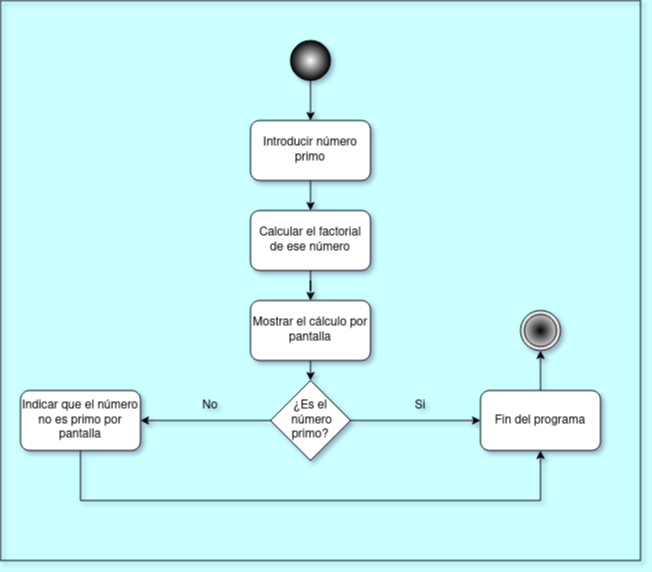

The diagram above was exported from draw.io. Its source (the exported page's mxGraphModel, read from the mxfile embedded in the PNG):
<mxGraphModel dx="1434" dy="789" grid="1" gridSize="10" guides="1" tooltips="1" connect="1" arrows="1" fold="1" page="1" pageScale="1" pageWidth="1169" pageHeight="827" background="#CCFFFF" math="0" shadow="1">
  <root>
    <mxCell id="0" />
    <mxCell id="1" parent="0" />
    <mxCell id="KhnNNgycjfnA8WjDQx8Y-8" style="edgeStyle=orthogonalEdgeStyle;rounded=0;orthogonalLoop=1;jettySize=auto;html=1;exitX=0.5;exitY=1;exitDx=0;exitDy=0;entryX=0.5;entryY=0;entryDx=0;entryDy=0;" edge="1" parent="1" source="KhnNNgycjfnA8WjDQx8Y-1" target="KhnNNgycjfnA8WjDQx8Y-2">
      <mxGeometry relative="1" as="geometry" />
    </mxCell>
    <mxCell id="KhnNNgycjfnA8WjDQx8Y-1" value="Introducir número primo" style="rounded=1;whiteSpace=wrap;html=1;" vertex="1" parent="1">
      <mxGeometry x="490" y="120" width="120" height="60" as="geometry" />
    </mxCell>
    <mxCell id="KhnNNgycjfnA8WjDQx8Y-22" style="edgeStyle=orthogonalEdgeStyle;rounded=0;orthogonalLoop=1;jettySize=auto;html=1;exitX=0.5;exitY=1;exitDx=0;exitDy=0;" edge="1" parent="1" source="KhnNNgycjfnA8WjDQx8Y-2" target="KhnNNgycjfnA8WjDQx8Y-21">
      <mxGeometry relative="1" as="geometry" />
    </mxCell>
    <mxCell id="KhnNNgycjfnA8WjDQx8Y-2" value="&lt;div&gt;Calcular el factorial de ese número&lt;br&gt;&lt;/div&gt;" style="rounded=1;whiteSpace=wrap;html=1;" vertex="1" parent="1">
      <mxGeometry x="490" y="210" width="120" height="60" as="geometry" />
    </mxCell>
    <mxCell id="KhnNNgycjfnA8WjDQx8Y-10" style="edgeStyle=orthogonalEdgeStyle;rounded=0;orthogonalLoop=1;jettySize=auto;html=1;exitX=1;exitY=0.5;exitDx=0;exitDy=0;entryX=0;entryY=0.5;entryDx=0;entryDy=0;" edge="1" parent="1" source="KhnNNgycjfnA8WjDQx8Y-3">
      <mxGeometry relative="1" as="geometry">
        <mxPoint x="720" y="420" as="targetPoint" />
      </mxGeometry>
    </mxCell>
    <mxCell id="KhnNNgycjfnA8WjDQx8Y-11" style="edgeStyle=orthogonalEdgeStyle;rounded=0;orthogonalLoop=1;jettySize=auto;html=1;exitX=0;exitY=0.5;exitDx=0;exitDy=0;entryX=1;entryY=0.5;entryDx=0;entryDy=0;" edge="1" parent="1" source="KhnNNgycjfnA8WjDQx8Y-3" target="KhnNNgycjfnA8WjDQx8Y-5">
      <mxGeometry relative="1" as="geometry" />
    </mxCell>
    <mxCell id="KhnNNgycjfnA8WjDQx8Y-3" value="&lt;div&gt;¿Es el&lt;/div&gt;&lt;div&gt;&amp;nbsp;número primo?&lt;/div&gt;" style="rhombus;whiteSpace=wrap;html=1;" vertex="1" parent="1">
      <mxGeometry x="510" y="380" width="80" height="80" as="geometry" />
    </mxCell>
    <mxCell id="KhnNNgycjfnA8WjDQx8Y-19" style="edgeStyle=orthogonalEdgeStyle;rounded=0;orthogonalLoop=1;jettySize=auto;html=1;exitX=0.5;exitY=0;exitDx=0;exitDy=0;entryX=0.5;entryY=1;entryDx=0;entryDy=0;" edge="1" parent="1" source="KhnNNgycjfnA8WjDQx8Y-4" target="KhnNNgycjfnA8WjDQx8Y-18">
      <mxGeometry relative="1" as="geometry" />
    </mxCell>
    <mxCell id="KhnNNgycjfnA8WjDQx8Y-4" value="Fin del programa" style="rounded=1;whiteSpace=wrap;html=1;" vertex="1" parent="1">
      <mxGeometry x="720" y="390" width="120" height="60" as="geometry" />
    </mxCell>
    <mxCell id="KhnNNgycjfnA8WjDQx8Y-12" style="edgeStyle=orthogonalEdgeStyle;rounded=0;orthogonalLoop=1;jettySize=auto;html=1;exitX=0.5;exitY=1;exitDx=0;exitDy=0;entryX=0.5;entryY=1;entryDx=0;entryDy=0;" edge="1" parent="1" source="KhnNNgycjfnA8WjDQx8Y-5">
      <mxGeometry relative="1" as="geometry">
        <mxPoint x="780" y="450" as="targetPoint" />
        <Array as="points">
          <mxPoint x="320" y="500" />
          <mxPoint x="780" y="500" />
        </Array>
      </mxGeometry>
    </mxCell>
    <mxCell id="KhnNNgycjfnA8WjDQx8Y-5" value="Indicar que el número no es primo por pantalla" style="rounded=1;whiteSpace=wrap;html=1;" vertex="1" parent="1">
      <mxGeometry x="260" y="390" width="120" height="60" as="geometry" />
    </mxCell>
    <mxCell id="KhnNNgycjfnA8WjDQx8Y-7" style="edgeStyle=orthogonalEdgeStyle;rounded=0;orthogonalLoop=1;jettySize=auto;html=1;exitX=0.5;exitY=1;exitDx=0;exitDy=0;" edge="1" parent="1" source="KhnNNgycjfnA8WjDQx8Y-6" target="KhnNNgycjfnA8WjDQx8Y-1">
      <mxGeometry relative="1" as="geometry" />
    </mxCell>
    <mxCell id="KhnNNgycjfnA8WjDQx8Y-6" value="" style="ellipse;whiteSpace=wrap;html=1;aspect=fixed;fillColor=#FFFFFF;fillStyle=auto;gradientColor=#000000;gradientDirection=radial;" vertex="1" parent="1">
      <mxGeometry x="530" y="40" width="40" height="40" as="geometry" />
    </mxCell>
    <mxCell id="KhnNNgycjfnA8WjDQx8Y-13" value="No" style="text;html=1;strokeColor=none;fillColor=none;align=center;verticalAlign=middle;whiteSpace=wrap;rounded=0;" vertex="1" parent="1">
      <mxGeometry x="420" y="390" width="60" height="30" as="geometry" />
    </mxCell>
    <mxCell id="KhnNNgycjfnA8WjDQx8Y-14" value="Si" style="text;html=1;strokeColor=none;fillColor=none;align=center;verticalAlign=middle;whiteSpace=wrap;rounded=0;" vertex="1" parent="1">
      <mxGeometry x="630" y="390" width="60" height="30" as="geometry" />
    </mxCell>
    <mxCell id="KhnNNgycjfnA8WjDQx8Y-18" value="" style="ellipse;shape=doubleEllipse;whiteSpace=wrap;html=1;aspect=fixed;gradientColor=#FFFFFF;gradientDirection=radial;fillColor=#000000;" vertex="1" parent="1">
      <mxGeometry x="760" y="310" width="40" height="40" as="geometry" />
    </mxCell>
    <mxCell id="KhnNNgycjfnA8WjDQx8Y-23" style="edgeStyle=orthogonalEdgeStyle;rounded=0;orthogonalLoop=1;jettySize=auto;html=1;exitX=0.5;exitY=1;exitDx=0;exitDy=0;entryX=0.5;entryY=0;entryDx=0;entryDy=0;" edge="1" parent="1" source="KhnNNgycjfnA8WjDQx8Y-21" target="KhnNNgycjfnA8WjDQx8Y-3">
      <mxGeometry relative="1" as="geometry" />
    </mxCell>
    <mxCell id="KhnNNgycjfnA8WjDQx8Y-21" value="Mostrar el cálculo por pantalla" style="rounded=1;whiteSpace=wrap;html=1;" vertex="1" parent="1">
      <mxGeometry x="490" y="300" width="120" height="60" as="geometry" />
    </mxCell>
    <mxCell id="KhnNNgycjfnA8WjDQx8Y-24" value="" style="rounded=0;whiteSpace=wrap;html=1;fillColor=none;shadow=0;" vertex="1" parent="1">
      <mxGeometry x="240" width="640" height="560" as="geometry" />
    </mxCell>
  </root>
</mxGraphModel>